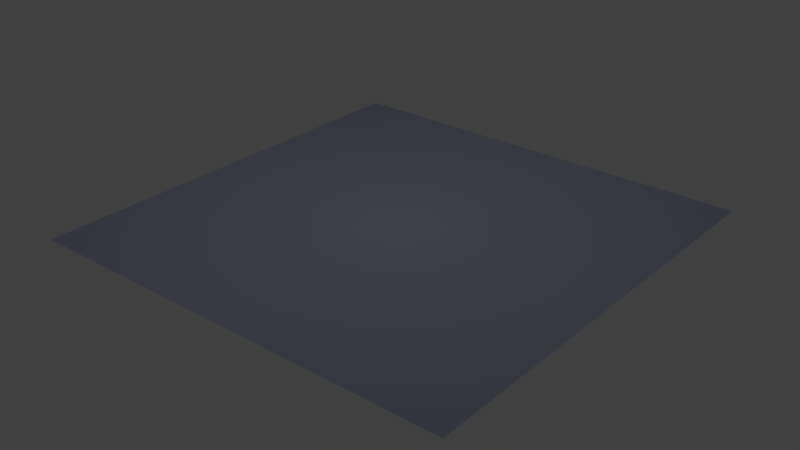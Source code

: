 # Source: testPoligon.blend  (saved by Blender 2.72.0; exported with 4.5.12 LTS)
import bpy
from mathutils import Matrix  # noqa: F401  (used for matrix-valued properties, if any)

bpy.ops.wm.read_factory_settings(use_empty=True)
scene = bpy.context.scene
scene.name = 'Scene'

# ---- collections
col_collection_1 = bpy.data.collections.new('Collection 1'); scene.collection.children.link(col_collection_1)

# ---- materials (node trees are filled in below, after node groups)
mat_floor = bpy.data.materials.new('floor')
mat_floor.alpha_threshold = 0.0
mat_floor.use_transparent_shadow = False
mat_floor.diffuse_color = (0.5395, 0.5854, 0.8, 1.0)
mat_floor.roughness = 0.5
mat_floor.specular_intensity = 0.0

# ---- material node trees

# ---- world
world_world = bpy.data.worlds.new('World'); scene.world = world_world
world_world.color = (0.05088, 0.05088, 0.05088)
world_world.use_sun_shadow = False
world_world.sun_shadow_jitter_overblur = 0.0
world_world.cycles.sampling_method = 'MANUAL'
world_world.cycles.sample_map_resolution = 256

# ---- lights
light_spot = bpy.data.lights.new('Spot', 'AREA')
light_spot.transmission_factor = 0.0
light_spot.energy = 78.54
light_spot.shadow_buffer_clip_start = 0.5
light_spot.shadow_soft_size = 0.1
light_spot.shadow_maximum_resolution = 0.006
light_spot.use_absolute_resolution = True
light_spot.size = 0.1
light_spot.size_y = 0.1
light_spot.cycles.use_multiple_importance_sampling = False

# ---- meshes
me_plane = bpy.data.meshes.new('Plane')
me_plane.from_pydata([(99.97, 99.96, 0.05128), (-100.0, 99.96, 0.05128), (99.97, -100.0, 0.05128), (-100.0, -100.0, 0.05128)], [], [(3, 1, 0, 2)])
_uv = me_plane.uv_layers.new(name='UVMap')
_uv.uv.foreach_set('vector', [0.995, 0.995, 0.004951, 0.995, 0.00495, 0.004951, 0.995, 0.00495])
me_plane.materials.append(mat_floor)
me_plane.use_remesh_preserve_volume = False
me_plane.use_remesh_preserve_attributes = False
me_plane.use_mirror_vertex_groups = False
me_plane.update()

# ---- objects
ob_spot = bpy.data.objects.new('Spot', light_spot)
ob_plane = bpy.data.objects.new('Plane', me_plane)

# ---- transforms, parenting, visibility, modifiers, constraints
ob_spot.location = (0.0, 0.0, 15.0)
ob_spot.lineart.crease_threshold = 0.0
ob_plane.location = (0.0, 0.0, 0.0)
ob_plane.scale = (0.1, 0.1, 1.0)
ob_plane.lineart.crease_threshold = 0.0

# ---- collection membership
col_collection_1.objects.link(ob_spot)
col_collection_1.objects.link(ob_plane)

# ---- scene / render settings (as saved in the file)
scene.frame_start = 1; scene.frame_end = 250; scene.frame_set(1)
scene.render.engine = 'BLENDER_EEVEE_NEXT'
scene.render.resolution_percentage = 50
scene.render.dither_intensity = 0.0
scene.cycles.use_denoising = False
scene.cycles.samples = 10
scene.cycles.sampling_pattern = 'TABULATED_SOBOL'
scene.cycles.light_sampling_threshold = 0.0
scene.cycles.use_adaptive_sampling = False
scene.cycles.use_light_tree = False
scene.cycles.blur_glossy = 0.0
scene.cycles.pixel_filter_type = 'GAUSSIAN'
scene.cycles.sample_clamp_indirect = 0.0
scene.view_settings.view_transform = 'Standard'
bpy.context.view_layer.update()

# ---- added for rendering (the .blend has no active camera): camera
cam_auto = bpy.data.cameras.new('AutoCamera')
cam_auto.lens = 50.0
cam_auto.sensor_width = 36.0
cam_auto.clip_end = 1000.0
ob_auto_camera = bpy.data.objects.new('AutoCamera', cam_auto)
scene.collection.objects.link(ob_auto_camera)
ob_auto_camera.location = (26.166, -31.4077, 20.9867)
ob_auto_camera.rotation_euler = (1.09748, -7.21219e-08, 0.694738)
scene.camera = ob_auto_camera
bpy.context.view_layer.update()
